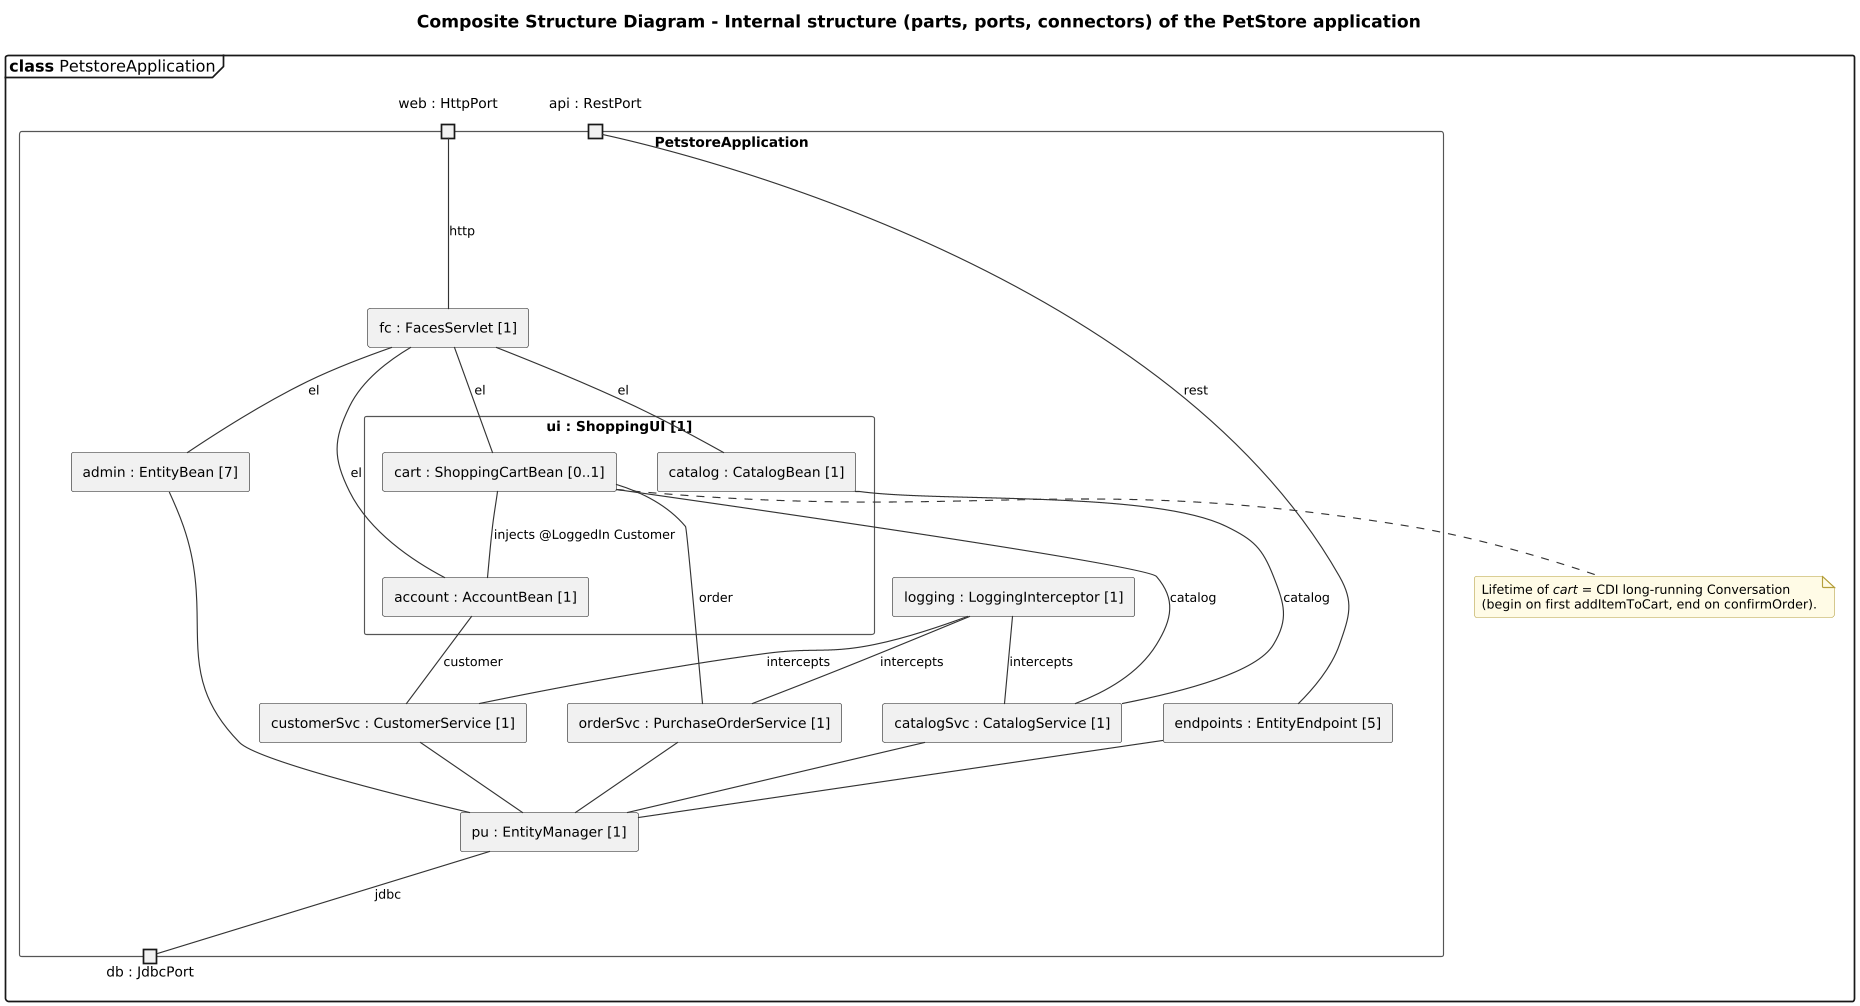

The diagram above was rendered by PlantUML. Its source (embedded in the PNG):
@startuml 07a-composite-structure-application
' @kind: Composite Structure
' @summary: Internal structure of the application classifier: typed parts with multiplicities, ports and connectors.
!include ../_style.iuml
mainframe **class** PetstoreApplication
title Composite Structure Diagram - Internal structure (parts, ports, connectors) of the PetStore application

' The structured classifier is the frame; parts are typed <name> : <Type> [multiplicity]
rectangle "PetstoreApplication" as app {
  portin "web : HttpPort" as web
  portin "api : RestPort" as api
  portout "db : JdbcPort" as db

  rectangle "fc : FacesServlet [1]" as fc
  rectangle "ui : ShoppingUI [1]" as ui {
    rectangle "account : AccountBean [1]" as acc
    rectangle "catalog : CatalogBean [1]" as cat
    rectangle "cart : ShoppingCartBean [0..1]" as cart
  }
  rectangle "admin : EntityBean [7]" as adm
  rectangle "endpoints : EntityEndpoint [5]" as ep
  rectangle "catalogSvc : CatalogService [1]" as cs
  rectangle "customerSvc : CustomerService [1]" as cu
  rectangle "orderSvc : PurchaseOrderService [1]" as os
  rectangle "logging : LoggingInterceptor [1]" as li
  rectangle "pu : EntityManager [1]" as em
}

web -- fc : http
api -- ep : rest
fc -- acc : el
fc -- cat : el
fc -- cart : el
fc -- adm : el
acc -- cu : customer
cat -- cs : catalog
cart -- cs : catalog
cart -- os : order
cart -- acc : injects @LoggedIn Customer
cs -- em
cu -- em
os -- em
adm -- em
ep -- em
em -- db : jdbc
li -- cs : intercepts
li -- cu : intercepts
li -- os : intercepts

note bottom of cart
  Lifetime of //cart// = CDI long-running Conversation
  (begin on first addItemToCart, end on confirmOrder).
end note
@enduml